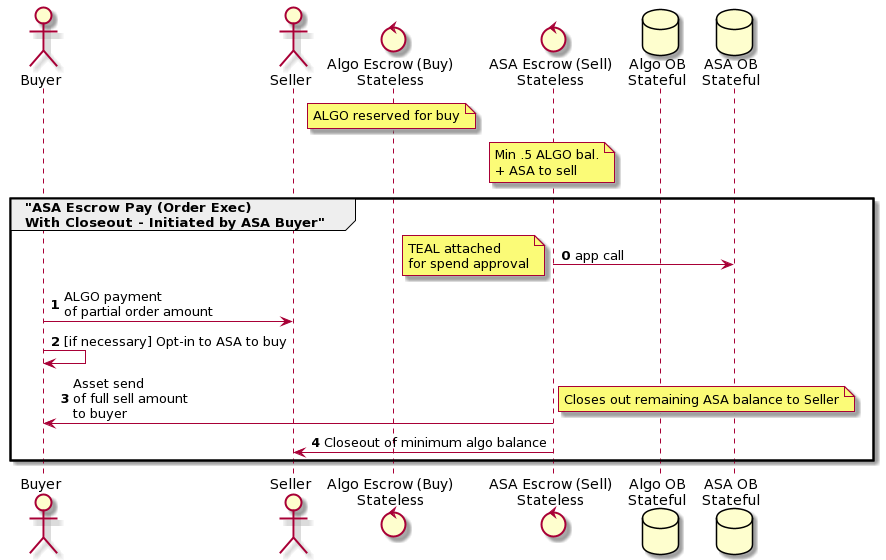

The diagram above was rendered by PlantUML. Its source (embedded in the PNG):
@startuml
actor Buyer
actor Seller
control "Algo Escrow (Buy)\nStateless" as AlgoEscrow
control "ASA Escrow (Sell)\nStateless" as ASAEscrow
database "Algo OB\nStateful" as AlgoOB
database "ASA OB\nStateful" as ASAOB
note over AlgoEscrow: ALGO reserved for buy
note over ASAEscrow: Min .5 ALGO bal.\n+ ASA to sell

group "ASA Escrow Pay (Order Exec)\nWith Closeout - Initiated by ASA Buyer"
autonumber 0
ASAEscrow -> ASAOB: app call
note left: TEAL attached\nfor spend approval
Buyer -> Seller: ALGO payment\nof partial order amount
Buyer -> Buyer: [if necessary] Opt-in to ASA to buy
ASAEscrow -> Buyer: Asset send\nof full sell amount\nto buyer
note right: Closes out remaining ASA balance to Seller
ASAEscrow -> Seller: Closeout of minimum algo balance
end
@enduml